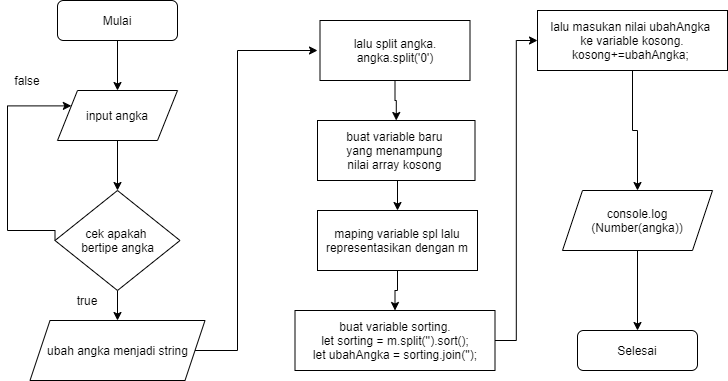

The diagram above was exported from draw.io. Its source (the exported page's mxGraphModel, read from the mxfile embedded in the PNG):
<mxGraphModel dx="868" dy="482" grid="1" gridSize="10" guides="1" tooltips="1" connect="1" arrows="1" fold="1" page="1" pageScale="1" pageWidth="1100" pageHeight="850" background="#ffffff" math="0" shadow="0">
  <root>
    <mxCell id="0" />
    <mxCell id="1" parent="0" />
    <mxCell id="pPe2BlkEcm1m2oZugZKP-11" style="edgeStyle=orthogonalEdgeStyle;rounded=0;orthogonalLoop=1;jettySize=auto;html=1;exitX=0.5;exitY=1;exitDx=0;exitDy=0;entryX=0.5;entryY=0;entryDx=0;entryDy=0;" parent="1" source="pPe2BlkEcm1m2oZugZKP-1" target="pPe2BlkEcm1m2oZugZKP-3" edge="1">
      <mxGeometry relative="1" as="geometry" />
    </mxCell>
    <mxCell id="pPe2BlkEcm1m2oZugZKP-1" value="Mulai" style="rounded=1;whiteSpace=wrap;html=1;" parent="1" vertex="1">
      <mxGeometry x="80" y="20" width="120" height="40" as="geometry" />
    </mxCell>
    <mxCell id="pPe2BlkEcm1m2oZugZKP-2" value="Selesai" style="rounded=1;whiteSpace=wrap;html=1;" parent="1" vertex="1">
      <mxGeometry x="600" y="350" width="120" height="40" as="geometry" />
    </mxCell>
    <mxCell id="pPe2BlkEcm1m2oZugZKP-12" style="edgeStyle=orthogonalEdgeStyle;rounded=0;orthogonalLoop=1;jettySize=auto;html=1;exitX=0.5;exitY=1;exitDx=0;exitDy=0;entryX=0.5;entryY=0;entryDx=0;entryDy=0;" parent="1" source="pPe2BlkEcm1m2oZugZKP-3" target="pPe2BlkEcm1m2oZugZKP-4" edge="1">
      <mxGeometry relative="1" as="geometry" />
    </mxCell>
    <mxCell id="pPe2BlkEcm1m2oZugZKP-3" value="input angka" style="shape=parallelogram;perimeter=parallelogramPerimeter;whiteSpace=wrap;html=1;fixedSize=1;" parent="1" vertex="1">
      <mxGeometry x="80" y="110" width="120" height="50" as="geometry" />
    </mxCell>
    <mxCell id="pPe2BlkEcm1m2oZugZKP-13" style="edgeStyle=orthogonalEdgeStyle;rounded=0;orthogonalLoop=1;jettySize=auto;html=1;exitX=0.5;exitY=1;exitDx=0;exitDy=0;" parent="1" source="pPe2BlkEcm1m2oZugZKP-4" target="pPe2BlkEcm1m2oZugZKP-5" edge="1">
      <mxGeometry relative="1" as="geometry" />
    </mxCell>
    <mxCell id="pPe2BlkEcm1m2oZugZKP-14" style="edgeStyle=orthogonalEdgeStyle;rounded=0;orthogonalLoop=1;jettySize=auto;html=1;exitX=0;exitY=0.5;exitDx=0;exitDy=0;entryX=0;entryY=0.25;entryDx=0;entryDy=0;" parent="1" source="pPe2BlkEcm1m2oZugZKP-4" target="pPe2BlkEcm1m2oZugZKP-3" edge="1">
      <mxGeometry relative="1" as="geometry">
        <Array as="points">
          <mxPoint x="78" y="250" />
          <mxPoint x="30" y="250" />
          <mxPoint x="30" y="125" />
        </Array>
      </mxGeometry>
    </mxCell>
    <mxCell id="pPe2BlkEcm1m2oZugZKP-4" value="cek apakah &lt;br&gt;bertipe angka" style="rhombus;whiteSpace=wrap;html=1;" parent="1" vertex="1">
      <mxGeometry x="77.5" y="210" width="125" height="100" as="geometry" />
    </mxCell>
    <mxCell id="uAechX_Bg3e8PYdWJCcz-1" style="edgeStyle=orthogonalEdgeStyle;rounded=0;orthogonalLoop=1;jettySize=auto;html=1;exitX=1;exitY=0.5;exitDx=0;exitDy=0;entryX=0;entryY=0.5;entryDx=0;entryDy=0;" parent="1" source="pPe2BlkEcm1m2oZugZKP-5" edge="1">
      <mxGeometry relative="1" as="geometry">
        <Array as="points">
          <mxPoint x="260" y="370" />
          <mxPoint x="260" y="70" />
        </Array>
        <mxPoint x="340" y="70" as="targetPoint" />
      </mxGeometry>
    </mxCell>
    <mxCell id="pPe2BlkEcm1m2oZugZKP-5" value="ubah angka menjadi string" style="shape=parallelogram;perimeter=parallelogramPerimeter;whiteSpace=wrap;html=1;fixedSize=1;" parent="1" vertex="1">
      <mxGeometry x="52.5" y="340" width="175" height="60" as="geometry" />
    </mxCell>
    <mxCell id="pPe2BlkEcm1m2oZugZKP-22" value="false" style="text;html=1;strokeColor=none;fillColor=none;align=center;verticalAlign=middle;whiteSpace=wrap;rounded=0;" parent="1" vertex="1">
      <mxGeometry x="30" y="90" width="40" height="20" as="geometry" />
    </mxCell>
    <mxCell id="pPe2BlkEcm1m2oZugZKP-23" value="true" style="text;html=1;strokeColor=none;fillColor=none;align=center;verticalAlign=middle;whiteSpace=wrap;rounded=0;" parent="1" vertex="1">
      <mxGeometry x="90" y="310" width="40" height="20" as="geometry" />
    </mxCell>
    <mxCell id="xmKKr9Kf0ZoH6RamIRc4-10" style="edgeStyle=orthogonalEdgeStyle;rounded=0;orthogonalLoop=1;jettySize=auto;html=1;exitX=0.5;exitY=1;exitDx=0;exitDy=0;entryX=0.5;entryY=0;entryDx=0;entryDy=0;" edge="1" parent="1" source="xmKKr9Kf0ZoH6RamIRc4-1" target="xmKKr9Kf0ZoH6RamIRc4-4">
      <mxGeometry relative="1" as="geometry" />
    </mxCell>
    <mxCell id="xmKKr9Kf0ZoH6RamIRc4-1" value="&lt;span&gt;maping variable spl lalu&lt;/span&gt;&lt;br&gt;&lt;span&gt;representasikan dengan m&lt;/span&gt;" style="rounded=0;whiteSpace=wrap;html=1;" vertex="1" parent="1">
      <mxGeometry x="340" y="230" width="160" height="60" as="geometry" />
    </mxCell>
    <mxCell id="xmKKr9Kf0ZoH6RamIRc4-9" style="edgeStyle=orthogonalEdgeStyle;rounded=0;orthogonalLoop=1;jettySize=auto;html=1;exitX=0.5;exitY=1;exitDx=0;exitDy=0;entryX=0.5;entryY=0;entryDx=0;entryDy=0;" edge="1" parent="1" source="xmKKr9Kf0ZoH6RamIRc4-2" target="xmKKr9Kf0ZoH6RamIRc4-1">
      <mxGeometry relative="1" as="geometry" />
    </mxCell>
    <mxCell id="xmKKr9Kf0ZoH6RamIRc4-2" value="&lt;span&gt;buat variable baru&amp;nbsp;&lt;/span&gt;&lt;br&gt;&lt;span&gt;yang menampung&amp;nbsp;&lt;/span&gt;&lt;br&gt;&lt;span&gt;nilai&amp;nbsp;array kosong&amp;nbsp;&lt;/span&gt;" style="rounded=0;whiteSpace=wrap;html=1;" vertex="1" parent="1">
      <mxGeometry x="340" y="140" width="157.5" height="60" as="geometry" />
    </mxCell>
    <mxCell id="xmKKr9Kf0ZoH6RamIRc4-8" style="edgeStyle=orthogonalEdgeStyle;rounded=0;orthogonalLoop=1;jettySize=auto;html=1;exitX=0.5;exitY=1;exitDx=0;exitDy=0;entryX=0.5;entryY=0;entryDx=0;entryDy=0;" edge="1" parent="1" source="xmKKr9Kf0ZoH6RamIRc4-3" target="xmKKr9Kf0ZoH6RamIRc4-2">
      <mxGeometry relative="1" as="geometry" />
    </mxCell>
    <mxCell id="xmKKr9Kf0ZoH6RamIRc4-3" value="&lt;span&gt;lalu split angka.&lt;/span&gt;&lt;br&gt;&lt;span&gt;angka.split('0')&lt;/span&gt;" style="rounded=0;whiteSpace=wrap;html=1;" vertex="1" parent="1">
      <mxGeometry x="342.5" y="40" width="150" height="60" as="geometry" />
    </mxCell>
    <mxCell id="xmKKr9Kf0ZoH6RamIRc4-16" style="edgeStyle=orthogonalEdgeStyle;rounded=0;orthogonalLoop=1;jettySize=auto;html=1;exitX=1;exitY=0.5;exitDx=0;exitDy=0;entryX=0;entryY=0.5;entryDx=0;entryDy=0;" edge="1" parent="1" source="xmKKr9Kf0ZoH6RamIRc4-4" target="xmKKr9Kf0ZoH6RamIRc4-11">
      <mxGeometry relative="1" as="geometry" />
    </mxCell>
    <mxCell id="xmKKr9Kf0ZoH6RamIRc4-4" value="&lt;span&gt;buat variable sorting.&lt;/span&gt;&lt;br&gt;&lt;span&gt;let sorting = m.split('').sort();&lt;/span&gt;&lt;br&gt;&lt;span&gt;let ubahAngka =&amp;nbsp;sorting.join('');&lt;/span&gt;" style="rounded=0;whiteSpace=wrap;html=1;" vertex="1" parent="1">
      <mxGeometry x="317.5" y="330" width="200" height="60" as="geometry" />
    </mxCell>
    <mxCell id="xmKKr9Kf0ZoH6RamIRc4-14" style="edgeStyle=orthogonalEdgeStyle;rounded=0;orthogonalLoop=1;jettySize=auto;html=1;exitX=0.5;exitY=1;exitDx=0;exitDy=0;entryX=0.5;entryY=0;entryDx=0;entryDy=0;" edge="1" parent="1" source="xmKKr9Kf0ZoH6RamIRc4-11" target="xmKKr9Kf0ZoH6RamIRc4-12">
      <mxGeometry relative="1" as="geometry" />
    </mxCell>
    <mxCell id="xmKKr9Kf0ZoH6RamIRc4-11" value="&lt;span&gt;lalu masukan nilai ubahAngka&amp;nbsp;&lt;/span&gt;&lt;br&gt;&lt;span&gt;ke variable kosong.&lt;/span&gt;&lt;br&gt;&lt;span&gt;kosong+=ubahAngka;&amp;nbsp;&lt;/span&gt;" style="rounded=0;whiteSpace=wrap;html=1;" vertex="1" parent="1">
      <mxGeometry x="560" y="30" width="190" height="60" as="geometry" />
    </mxCell>
    <mxCell id="xmKKr9Kf0ZoH6RamIRc4-15" style="edgeStyle=orthogonalEdgeStyle;rounded=0;orthogonalLoop=1;jettySize=auto;html=1;exitX=0.5;exitY=1;exitDx=0;exitDy=0;entryX=0.5;entryY=0;entryDx=0;entryDy=0;" edge="1" parent="1" source="xmKKr9Kf0ZoH6RamIRc4-12" target="pPe2BlkEcm1m2oZugZKP-2">
      <mxGeometry relative="1" as="geometry" />
    </mxCell>
    <mxCell id="xmKKr9Kf0ZoH6RamIRc4-12" value="console.log&lt;br&gt;(Number(angka))" style="shape=parallelogram;perimeter=parallelogramPerimeter;whiteSpace=wrap;html=1;fixedSize=1;" vertex="1" parent="1">
      <mxGeometry x="585" y="210" width="150" height="60" as="geometry" />
    </mxCell>
  </root>
</mxGraphModel>